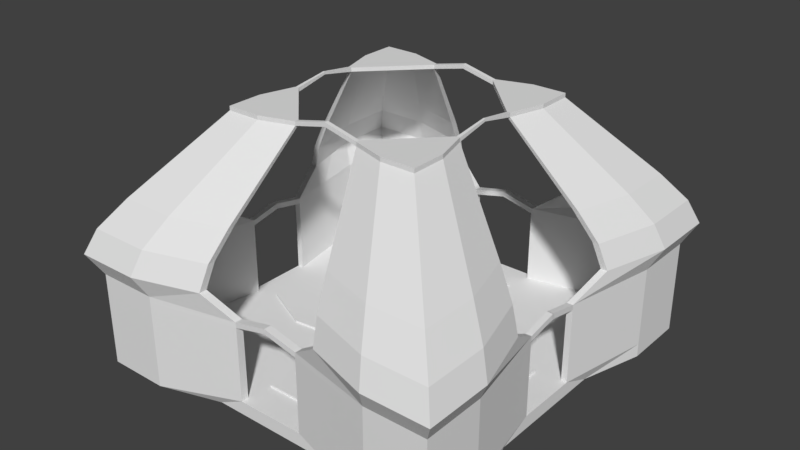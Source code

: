 # Source: template.blend  (saved by Blender 2.77.0; exported with 4.5.12 LTS)
import bpy
from mathutils import Matrix  # noqa: F401  (used for matrix-valued properties, if any)

bpy.ops.wm.read_factory_settings(use_empty=True)
scene = bpy.context.scene
scene.name = 'Scene'

# ---- collections
col_collection_1 = bpy.data.collections.new('Collection 1'); scene.collection.children.link(col_collection_1)

# ---- world
world_world = bpy.data.worlds.new('World'); scene.world = world_world
world_world.color = (0.05088, 0.05088, 0.05088)
world_world.use_sun_shadow = False
world_world.sun_shadow_jitter_overblur = 0.0
world_world.cycles.sampling_method = 'MANUAL'

# ---- meshes
me_cube_001 = bpy.data.meshes.new('Cube.001')
me_cube_001.from_pydata([(-11.91, -12.34, 12.66), (-11.91, -12.34, 13.53), (-2.221, -11.11, 13.53), (-3.971, -11.11, 12.66), (-7.943, -12.34, 13.53), (-7.943, -12.34, 12.66), (-10.72, -2.055, 13.53), (-10.72, -4.121, 12.66), (-3.298, -3.422, 13.53), (-3.298, -3.422, 12.66), (-6.595, -3.801, 12.66), (-6.595, -3.801, 13.53), (-11.91, -8.23, 12.66), (-2.952, -6.648, 13.53), (-3.664, -6.834, 12.66), (-7.328, -7.593, 12.66), (-7.328, -7.593, 13.53), (-11.91, -8.23, 13.53), (-11.48, -12.34, 13.53), (-11.48, -12.34, 12.66), (-10.33, -4.121, 12.66), (-10.33, -2.055, 13.53), (-11.48, -8.23, 13.53), (-11.48, -8.23, 12.66), (-11.91, -11.81, 12.66), (-2.221, -10.63, 13.53), (-3.971, -10.63, 12.66), (-7.943, -11.81, 12.66), (-7.943, -11.81, 13.53), (-11.91, -11.81, 13.53), (-11.48, -11.81, 12.66), (-11.48, -11.81, 13.53), (-11.48, -12.34, 18.71), (-11.91, -12.34, 18.71), (-2.257, -10.63, 18.71), (-2.257, -11.11, 18.71), (-7.943, -12.34, 18.71), (-7.943, -11.81, 18.71), (-11.91, -8.23, 18.71), (-10.72, -2.055, 18.71), (-10.33, -2.055, 18.71), (-10.72, 2.032, 18.71), (-11.91, -11.81, 18.71), (-11.48, -8.23, 18.71), (-11.48, -11.81, 18.71), (-12.18, -13.09, 20.09), (-12.64, -13.09, 20.09), (-4.215, -11.28, 20.09), (-4.215, -11.79, 20.09), (-8.428, -13.09, 20.09), (-8.428, -12.53, 20.09), (-12.64, -8.734, 20.09), (-11.38, -4.374, 20.09), (-10.96, -4.374, 20.09), (-12.64, -12.53, 20.09), (-12.18, -8.734, 20.09), (-12.18, -12.53, 20.09), (-11.57, -12.43, 21.69), (-12.01, -12.43, 21.69), (-4.002, -10.71, 21.69), (-4.002, -11.19, 21.69), (-8.004, -12.43, 21.69), (-8.004, -11.9, 21.69), (-12.01, -8.294, 21.69), (-10.81, -4.153, 21.69), (-10.41, -4.153, 21.69), (-12.01, -11.9, 21.69), (-11.57, -8.294, 21.69), (-11.57, -11.9, 21.69), (-10.3, -11.07, 23.51), (-10.69, -11.07, 23.51), (-3.562, -9.536, 23.51), (-3.562, -9.962, 23.51), (-7.126, -11.07, 23.51), (-7.126, -10.59, 23.51), (-10.69, -7.381, 23.51), (-9.62, -3.694, 23.51), (-9.268, -3.694, 23.51), (-10.69, -10.59, 23.51), (-10.3, -7.381, 23.51), (-10.3, -10.59, 23.51), (-6.253, -6.714, 28.51), (-6.491, -6.714, 28.51), (-2.161, -5.783, 28.51), (-2.161, -6.042, 28.51), (-4.326, -6.714, 28.51), (-4.326, -6.426, 28.51), (-6.491, -4.474, 28.51), (-5.841, -2.233, 28.51), (-5.628, -2.233, 28.51), (-5.628, 2.247, 28.51), (-5.841, 2.247, 28.51), (-6.491, -6.426, 28.51), (-6.253, -4.474, 28.51), (-6.253, -6.426, 28.51), (-11.48, -11.81, 18.37), (-11.91, -12.34, 18.37), (-11.48, -12.34, 18.37), (-11.48, -8.23, 18.37), (-10.33, -2.055, 18.37), (-7.943, -11.81, 18.37), (-2.221, -10.63, 18.37), (-11.91, -11.81, 18.37), (-2.221, -11.11, 18.37), (-7.943, -12.34, 18.37), (-10.72, -2.055, 18.37), (-11.91, -8.23, 18.37), (-10.72, 2.032, 18.35), (-10.33, 2.032, 18.35), (-6.253, -6.714, 28.77), (-6.491, -6.714, 28.77), (-2.161, -5.783, 28.77), (-2.161, -6.042, 28.77), (-4.326, -6.714, 28.77), (-4.326, -6.426, 28.77), (-6.491, -4.474, 28.77), (-5.841, -2.233, 28.77), (-5.628, -2.233, 28.77), (-5.841, 2.247, 28.77), (-6.491, -6.426, 28.77), (-6.253, -4.474, 28.77), (-6.253, -6.426, 28.77), (-5.669, 0.006916, 28.94), (-5.669, 0.006916, 29.1), (-5.8, 0.006916, 28.94), (-5.8, 0.006916, 29.1), (-10.72, -0.01164, 18.77), (-10.33, -0.01164, 18.77), (-10.33, -0.01164, 19.12), (-10.72, -0.01164, 19.12), (11.91, -12.34, 12.66), (11.91, -12.34, 13.53), (2.221, -11.11, 13.53), (3.971, -11.11, 12.66), (7.942, -12.34, 13.53), (7.942, -12.34, 12.66), (10.72, -2.055, 13.53), (10.72, -4.121, 12.66), (3.298, -3.422, 13.53), (3.298, -3.422, 12.66), (6.595, -3.801, 12.66), (6.595, -3.801, 13.53), (11.91, -8.23, 12.66), (2.747, -6.684, 13.53), (3.664, -6.834, 12.66), (7.328, -7.593, 12.66), (7.328, -7.593, 13.53), (11.91, -8.23, 13.53), (11.48, -12.34, 13.53), (11.48, -12.34, 12.66), (10.33, -4.121, 12.66), (10.33, -2.055, 13.53), (11.48, -8.23, 13.53), (11.48, -8.23, 12.66), (11.91, -11.81, 12.66), (2.221, -10.63, 13.53), (3.971, -10.63, 12.66), (7.942, -11.81, 12.66), (7.942, -11.81, 13.53), (11.91, -11.81, 13.53), (11.48, -11.81, 12.66), (11.48, -11.81, 13.53), (11.48, -12.34, 18.71), (11.91, -12.34, 18.71), (2.257, -10.63, 18.71), (2.257, -11.11, 18.71), (7.942, -12.34, 18.71), (7.942, -11.81, 18.71), (11.91, -8.23, 18.71), (10.72, -2.055, 18.71), (10.33, -2.055, 18.71), (11.91, -11.81, 18.71), (11.48, -8.23, 18.71), (11.48, -11.81, 18.71), (12.18, -13.09, 20.09), (12.64, -13.09, 20.09), (4.214, -11.28, 20.09), (4.214, -11.79, 20.09), (8.428, -13.09, 20.09), (8.428, -12.53, 20.09), (12.64, -8.734, 20.09), (11.38, -4.374, 20.09), (10.96, -4.374, 20.09), (12.64, -12.53, 20.09), (12.18, -8.734, 20.09), (12.18, -12.53, 20.09), (11.57, -12.43, 21.69), (12.01, -12.43, 21.69), (4.002, -10.71, 21.69), (4.002, -11.19, 21.69), (8.004, -12.43, 21.69), (8.004, -11.9, 21.69), (12.01, -8.294, 21.69), (10.81, -4.153, 21.69), (10.41, -4.153, 21.69), (12.01, -11.9, 21.69), (11.57, -8.294, 21.69), (11.57, -11.9, 21.69), (10.3, -11.07, 23.51), (10.69, -11.07, 23.51), (3.562, -9.536, 23.51), (3.562, -9.962, 23.51), (7.125, -11.07, 23.51), (7.125, -10.59, 23.51), (10.69, -7.381, 23.51), (9.62, -3.694, 23.51), (9.268, -3.694, 23.51), (10.69, -10.59, 23.51), (10.3, -7.381, 23.51), (10.3, -10.59, 23.51), (6.253, -6.714, 28.51), (6.491, -6.714, 28.51), (2.161, -5.783, 28.51), (2.161, -6.042, 28.51), (4.326, -6.714, 28.51), (4.326, -6.426, 28.51), (6.491, -4.474, 28.51), (5.841, -2.233, 28.51), (5.627, -2.233, 28.51), (6.491, -6.426, 28.51), (6.253, -4.474, 28.51), (6.253, -6.426, 28.51), (11.48, -11.81, 18.37), (11.91, -12.34, 18.37), (11.48, -12.34, 18.37), (11.48, -8.23, 18.37), (10.33, -2.055, 18.37), (7.942, -11.81, 18.37), (2.221, -10.63, 18.37), (11.91, -11.81, 18.37), (2.221, -11.11, 18.37), (7.942, -12.34, 18.37), (10.72, -2.055, 18.37), (11.91, -8.23, 18.37), (-7.863e-05, -11.11, 13.53), (-7.863e-05, -11.11, 12.66), (-7.842e-05, -3.422, 12.66), (-7.842e-05, -6.834, 12.66), (-7.863e-05, -10.63, 12.66), (-7.863e-05, -10.63, 13.53), (-7.863e-05, -11.11, 18.89), (-7.863e-05, -10.63, 18.89), (-7.863e-05, -11.11, 19.21), (-7.863e-05, -10.63, 19.21), (6.253, -6.714, 28.77), (6.491, -6.714, 28.77), (2.161, -5.783, 28.77), (2.161, -6.042, 28.77), (4.326, -6.714, 28.77), (4.326, -6.426, 28.77), (6.491, -4.474, 28.77), (5.841, -2.233, 28.77), (5.627, -2.233, 28.77), (6.491, -6.426, 28.77), (6.253, -4.474, 28.77), (6.253, -6.426, 28.77), (5.668, 0.006916, 28.94), (5.668, 0.006916, 29.1), (5.8, 0.006916, 28.94), (5.8, 0.006916, 29.1), (-7.863e-05, -5.783, 29.01), (-7.863e-05, -6.042, 29.01), (-7.863e-05, -5.783, 29.27), (-7.863e-05, -6.042, 29.27), (10.72, -0.01164, 18.77), (10.33, -0.01164, 18.77), (10.33, -0.01164, 19.12), (10.72, -0.01164, 19.12), (10.33, -0.01164, 12.66), (10.33, -0.01164, 13.53), (6.595, -0.01035, 12.66), (3.298, -0.01035, 12.66), (10.72, -0.01164, 12.66), (10.72, -0.01164, 13.53), (-7.842e-05, -0.01035, 12.66), (-10.33, -0.01164, 12.66), (-10.33, -0.01164, 13.53), (-6.595, -0.01035, 12.66), (-3.481, -5.128, 13.53), (-6.962, -5.697, 13.53), (-10.9, -5.142, 13.53), (-10.9, -5.142, 18.71), (-11.57, -6.554, 20.09), (-10.99, -6.223, 21.69), (-9.783, -5.538, 23.51), (-5.941, -3.353, 28.51), (-10.9, -5.142, 18.37), (-3.298, -0.01035, 12.66), (3.481, -5.128, 13.53), (6.962, -5.697, 13.53), (10.9, -5.142, 13.53), (10.9, -5.142, 18.71), (11.57, -6.554, 20.09), (10.99, -6.223, 21.69), (9.783, -5.538, 23.51), (5.94, -3.353, 28.51), (10.9, -5.142, 18.37), (-10.72, -0.01164, 12.66), (-10.72, -0.01164, 13.53), (-11.91, 12.34, 12.66), (-11.91, 12.34, 13.53), (-2.221, 11.11, 13.53), (-3.971, 11.11, 12.66), (-7.943, 12.34, 13.53), (-7.943, 12.34, 12.66), (-10.72, 2.055, 13.53), (-10.72, 4.121, 12.66), (-3.298, 3.422, 13.53), (-3.298, 3.422, 12.66), (-6.595, 3.801, 12.66), (-6.595, 3.801, 13.53), (-11.91, 8.23, 12.66), (-2.952, 6.766, 13.53), (-3.664, 6.834, 12.66), (-7.328, 7.593, 12.66), (-7.328, 7.593, 13.53), (-11.91, 8.23, 13.53), (-11.48, 12.34, 13.53), (-11.48, 12.34, 12.66), (-10.33, 4.121, 12.66), (-10.33, 2.055, 13.53), (-11.48, 8.23, 13.53), (-11.48, 8.23, 12.66), (-11.91, 11.81, 12.66), (-2.221, 10.63, 13.53), (-3.971, 10.63, 12.66), (-7.943, 11.81, 12.66), (-7.943, 11.81, 13.53), (-11.91, 11.81, 13.53), (-11.48, 11.81, 12.66), (-11.48, 11.81, 13.53), (-11.48, 12.34, 18.71), (-11.91, 12.34, 18.71), (-2.257, 10.63, 18.71), (-2.257, 11.11, 18.71), (-7.943, 12.34, 18.71), (-7.943, 11.81, 18.71), (-11.91, 8.23, 18.71), (-10.72, 2.055, 18.71), (-10.33, 2.055, 18.71), (-10.72, -2.032, 18.71), (-11.91, 11.81, 18.71), (-11.48, 8.23, 18.71), (-11.48, 11.81, 18.71), (-12.18, 13.09, 20.09), (-12.64, 13.09, 20.09), (-4.215, 11.28, 20.09), (-4.215, 11.79, 20.09), (-8.428, 13.09, 20.09), (-8.428, 12.53, 20.09), (-12.64, 8.734, 20.09), (-11.38, 4.374, 20.09), (-10.96, 4.374, 20.09), (-12.64, 12.53, 20.09), (-12.18, 8.734, 20.09), (-12.18, 12.53, 20.09), (-11.57, 12.43, 21.69), (-12.01, 12.43, 21.69), (-4.002, 10.71, 21.69), (-4.002, 11.19, 21.69), (-8.004, 12.43, 21.69), (-8.004, 11.9, 21.69), (-12.01, 8.294, 21.69), (-10.81, 4.153, 21.69), (-10.41, 4.153, 21.69), (-12.01, 11.9, 21.69), (-11.57, 8.294, 21.69), (-11.57, 11.9, 21.69), (-10.3, 11.07, 23.51), (-10.69, 11.07, 23.51), (-3.562, 9.536, 23.51), (-3.562, 9.962, 23.51), (-7.126, 11.07, 23.51), (-7.126, 10.59, 23.51), (-10.69, 7.381, 23.51), (-9.62, 3.694, 23.51), (-9.268, 3.694, 23.51), (-10.69, 10.59, 23.51), (-10.3, 7.381, 23.51), (-10.3, 10.59, 23.51), (-6.253, 6.714, 28.51), (-6.491, 6.714, 28.51), (-2.161, 5.783, 28.51), (-2.161, 6.042, 28.51), (-4.326, 6.714, 28.51), (-4.326, 6.426, 28.51), (-6.491, 4.474, 28.51), (-5.841, 2.233, 28.51), (-5.628, 2.233, 28.51), (-5.628, -2.247, 28.51), (-5.841, -2.247, 28.51), (-6.491, 6.426, 28.51), (-6.253, 4.474, 28.51), (-6.253, 6.426, 28.51), (-11.48, 11.81, 18.37), (-11.91, 12.34, 18.37), (-11.48, 12.34, 18.37), (-11.48, 8.23, 18.37), (-10.33, 2.055, 18.37), (-7.943, 11.81, 18.37), (-2.221, 10.63, 18.37), (-11.91, 11.81, 18.37), (-2.221, 11.11, 18.37), (-7.943, 12.34, 18.37), (-10.72, 2.055, 18.37), (-11.91, 8.23, 18.37), (-10.72, -2.032, 18.35), (-10.33, -2.032, 18.35), (-6.253, 6.714, 28.77), (-6.491, 6.714, 28.77), (-2.161, 5.783, 28.77), (-2.161, 6.042, 28.77), (-4.326, 6.714, 28.77), (-4.326, 6.426, 28.77), (-6.491, 4.474, 28.77), (-5.841, 2.233, 28.77), (-5.628, 2.233, 28.77), (-5.841, -2.247, 28.77), (-6.491, 6.426, 28.77), (-6.253, 4.474, 28.77), (-6.253, 6.426, 28.77), (-5.669, -0.006916, 28.94), (-5.669, -0.006916, 29.1), (-5.8, -0.006916, 28.94), (-5.8, -0.006916, 29.1), (-10.72, 0.01164, 18.77), (-10.33, 0.01164, 18.77), (-10.33, 0.01164, 19.12), (-10.72, 0.01164, 19.12), (11.91, 12.34, 12.66), (11.91, 12.34, 13.53), (2.221, 11.11, 13.53), (3.971, 11.11, 12.66), (7.942, 12.34, 13.53), (7.942, 12.34, 12.66), (10.72, 2.055, 13.53), (10.72, 4.121, 12.66), (3.298, 3.422, 13.53), (3.298, 3.422, 12.66), (6.595, 3.801, 12.66), (6.595, 3.801, 13.53), (11.91, 8.23, 12.66), (2.747, 6.684, 13.53), (3.664, 6.834, 12.66), (7.328, 7.593, 12.66), (7.328, 7.593, 13.53), (11.91, 8.23, 13.53), (11.48, 12.34, 13.53), (11.48, 12.34, 12.66), (10.33, 4.121, 12.66), (10.33, 2.055, 13.53), (11.48, 8.23, 13.53), (11.48, 8.23, 12.66), (11.91, 11.81, 12.66), (2.221, 10.63, 13.53), (3.971, 10.63, 12.66), (7.942, 11.81, 12.66), (7.942, 11.81, 13.53), (11.91, 11.81, 13.53), (11.48, 11.81, 12.66), (11.48, 11.81, 13.53), (11.48, 12.34, 18.71), (11.91, 12.34, 18.71), (2.257, 10.63, 18.71), (2.257, 11.11, 18.71), (7.942, 12.34, 18.71), (7.942, 11.81, 18.71), (11.91, 8.23, 18.71), (10.72, 2.055, 18.71), (10.33, 2.055, 18.71), (11.91, 11.81, 18.71), (11.48, 8.23, 18.71), (11.48, 11.81, 18.71), (12.18, 13.09, 20.09), (12.64, 13.09, 20.09), (4.214, 11.28, 20.09), (4.214, 11.79, 20.09), (8.428, 13.09, 20.09), (8.428, 12.53, 20.09), (12.64, 8.734, 20.09), (11.38, 4.374, 20.09), (10.96, 4.374, 20.09), (12.64, 12.53, 20.09), (12.18, 8.734, 20.09), (12.18, 12.53, 20.09), (11.57, 12.43, 21.69), (12.01, 12.43, 21.69), (4.002, 10.71, 21.69), (4.002, 11.19, 21.69), (8.004, 12.43, 21.69), (8.004, 11.9, 21.69), (12.01, 8.294, 21.69), (10.81, 4.153, 21.69), (10.41, 4.153, 21.69), (12.01, 11.9, 21.69), (11.57, 8.294, 21.69), (11.57, 11.9, 21.69), (10.3, 11.07, 23.51), (10.69, 11.07, 23.51), (3.562, 9.536, 23.51), (3.562, 9.962, 23.51), (7.125, 11.07, 23.51), (7.125, 10.59, 23.51), (10.69, 7.381, 23.51), (9.62, 3.694, 23.51), (9.268, 3.694, 23.51), (10.69, 10.59, 23.51), (10.3, 7.381, 23.51), (10.3, 10.59, 23.51), (6.253, 6.714, 28.51), (6.491, 6.714, 28.51), (2.161, 5.783, 28.51), (2.161, 6.042, 28.51), (4.326, 6.714, 28.51), (4.326, 6.426, 28.51), (6.491, 4.474, 28.51), (5.841, 2.233, 28.51), (5.627, 2.233, 28.51), (6.491, 6.426, 28.51), (6.253, 4.474, 28.51), (6.253, 6.426, 28.51), (11.48, 11.81, 18.37), (11.91, 12.34, 18.37), (11.48, 12.34, 18.37), (11.48, 8.23, 18.37), (10.33, 2.055, 18.37), (7.942, 11.81, 18.37), (2.221, 10.63, 18.37), (11.91, 11.81, 18.37), (2.221, 11.11, 18.37), (7.942, 12.34, 18.37), (10.72, 2.055, 18.37), (11.91, 8.23, 18.37), (-7.863e-05, 11.11, 13.53), (-7.863e-05, 11.11, 12.66), (-7.842e-05, 3.422, 12.66), (-7.842e-05, 6.834, 12.66), (-7.863e-05, 10.63, 12.66), (-7.863e-05, 10.63, 13.53), (-7.863e-05, 11.11, 18.89), (-7.863e-05, 10.63, 18.89), (-7.863e-05, 11.11, 19.21), (-7.863e-05, 10.63, 19.21), (6.253, 6.714, 28.77), (6.491, 6.714, 28.77), (2.161, 5.783, 28.77), (2.161, 6.042, 28.77), (4.326, 6.714, 28.77), (4.326, 6.426, 28.77), (6.491, 4.474, 28.77), (5.841, 2.233, 28.77), (5.627, 2.233, 28.77), (6.491, 6.426, 28.77), (6.253, 4.474, 28.77), (6.253, 6.426, 28.77), (5.668, -0.006916, 28.94), (5.668, -0.006916, 29.1), (5.8, -0.006916, 28.94), (5.8, -0.006916, 29.1), (-7.863e-05, 5.783, 29.01), (-7.863e-05, 6.042, 29.01), (-7.863e-05, 5.783, 29.27), (-7.863e-05, 6.042, 29.27), (10.72, 0.01164, 18.77), (10.33, 0.01164, 18.77), (10.33, 0.01164, 19.12), (10.72, 0.01164, 19.12), (10.33, 0.01164, 12.66), (10.33, 0.01164, 13.53), (6.595, 0.01035, 12.66), (3.298, 0.01035, 12.66), (10.72, 0.01164, 12.66), (10.72, 0.01164, 13.53), (-7.842e-05, 0.01035, 12.66), (-10.33, 0.01164, 12.66), (-10.33, 0.01164, 13.53), (-6.595, 0.01035, 12.66), (-3.481, 5.128, 13.53), (-6.962, 5.697, 13.53), (-10.9, 5.142, 13.53), (-10.9, 5.142, 18.71), (-11.57, 6.554, 20.09), (-10.99, 6.223, 21.69), (-9.783, 5.538, 23.51), (-5.941, 3.353, 28.51), (-10.9, 5.142, 18.37), (-3.298, 0.01035, 12.66), (3.481, 5.128, 13.53), (6.962, 5.697, 13.53), (10.9, 5.142, 13.53), (10.9, 5.142, 18.71), (11.57, 6.554, 20.09), (10.99, 6.223, 21.69), (9.783, 5.538, 23.51), (5.94, 3.353, 28.51), (10.9, 5.142, 18.37), (-10.72, 0.01164, 12.66), (-10.72, 0.01164, 13.53), (-2.93, -2.927, 13.53), (-5.751, -3.251, 13.53), (-3.087, -4.386, 13.53), (-2.634, -5.687, 13.53), (-8.946, -1.758, 13.53), (-8.946, -0.009354, 13.53), (-2.009, -9.094, 13.53), (-0.1089, -9.094, 13.53), (2.712, -2.927, 13.53), (5.533, -3.251, 13.53), (2.869, -4.386, 13.53), (2.241, -5.718, 13.53), (8.728, -1.758, 13.53), (1.791, -9.094, 13.53), (-2.93, 2.928, 13.53), (-5.751, 3.253, 13.53), (-3.087, 4.388, 13.53), (-2.634, 5.788, 13.53), (-8.946, 1.759, 13.53), (-8.946, 0.01056, 13.53), (-2.009, 9.095, 13.53), (-0.1089, 9.095, 13.53), (2.712, 2.928, 13.53), (5.533, 3.253, 13.53), (2.869, 4.388, 13.53), (2.241, 5.719, 13.53), (8.728, 1.759, 13.53), (1.791, 9.095, 13.53), (-2.93, -2.927, 13.67), (-5.751, -3.251, 13.67), (-3.087, -4.386, 13.67), (-2.634, -5.687, 13.67), (-8.946, -1.758, 13.67), (-8.946, -0.009354, 13.67), (-2.009, -9.094, 13.67), (-0.1089, -9.094, 13.67), (2.712, -2.927, 13.67), (5.533, -3.251, 13.67), (2.869, -4.386, 13.67), (2.241, -5.718, 13.67), (8.728, -1.758, 13.67), (1.791, -9.094, 13.67), (-2.93, 2.928, 13.67), (-5.751, 3.253, 13.67), (-3.087, 4.388, 13.67), (-2.634, 5.788, 13.67), (-8.946, 1.759, 13.67), (-8.946, 0.01056, 13.67), (-2.009, 9.095, 13.67), (-0.1089, 9.095, 13.67), (2.712, 2.928, 13.67), (5.533, 3.253, 13.67), (2.869, 4.388, 13.67), (2.241, 5.719, 13.67), (8.728, 1.759, 13.67), (1.791, 9.095, 13.67)], [], [(18, 1, 0, 19), (102, 96, 33, 42), (234, 2, 3, 235), (2, 4, 5, 3), (278, 8, 11, 279), (23, 20, 10, 15), (15, 10, 9, 14), (17, 6, 7, 12), (101, 100, 37, 34), (29, 17, 12, 24), (27, 15, 14, 26), (30, 23, 15, 27), (25, 13, 16, 28), (24, 12, 23, 30), (28, 16, 22, 31), (279, 11, 21, 280), (12, 7, 20, 23), (4, 18, 19, 5), (100, 95, 44, 37), (96, 97, 32, 33), (0, 24, 30, 19), (286, 99, 40, 281), (19, 30, 27, 5), (5, 27, 26, 3), (234, 239, 25, 2), (1, 29, 24, 0), (40, 39, 52, 53), (44, 43, 55, 56), (42, 33, 46, 54), (281, 40, 53, 282), (39, 38, 51, 52), (104, 103, 35, 36), (99, 105, 39, 40), (105, 106, 38, 39), (95, 98, 43, 44), (106, 102, 42, 38), (97, 104, 36, 32), (103, 101, 34, 35), (54, 46, 58, 66), (282, 53, 65, 283), (52, 51, 63, 64), (45, 49, 61, 57), (33, 32, 45, 46), (37, 44, 56, 50), (35, 34, 47, 48), (34, 37, 50, 47), (36, 35, 48, 49), (38, 42, 54, 51), (32, 36, 49, 45), (57, 61, 73, 69), (63, 66, 78, 75), (61, 60, 72, 73), (59, 62, 74, 71), (60, 59, 71, 72), (56, 55, 67, 68), (53, 52, 64, 65), (46, 45, 57, 58), (50, 56, 68, 62), (48, 47, 59, 60), (47, 50, 62, 59), (49, 48, 60, 61), (51, 54, 66, 63), (69, 73, 85, 81), (75, 78, 92, 87), (73, 72, 84, 85), (71, 74, 86, 83), (72, 71, 83, 84), (74, 80, 94, 86), (64, 63, 75, 76), (283, 65, 77, 284), (66, 58, 70, 78), (68, 67, 79, 80), (65, 64, 76, 77), (58, 57, 69, 70), (62, 68, 80, 74), (92, 82, 110, 119), (87, 92, 119, 115), (83, 89, 117, 111), (85, 84, 112, 113), (83, 111, 262, 260), (124, 91, 90, 122), (82, 81, 109, 110), (76, 75, 87, 88), (284, 77, 89, 285), (78, 70, 82, 92), (80, 79, 93, 94), (77, 76, 88, 89), (70, 69, 81, 82), (2, 25, 101, 103), (18, 4, 104, 97), (17, 29, 102, 106), (31, 22, 98, 95), (6, 17, 106, 105), (21, 6, 105, 99), (4, 2, 103, 104), (280, 21, 99, 286), (1, 18, 97, 96), (28, 31, 95, 100), (25, 28, 100, 101), (29, 1, 96, 102), (126, 127, 99, 105), (128, 129, 39, 40), (126, 105, 39, 129), (127, 128, 40, 99), (240, 242, 35, 103), (243, 34, 35, 242), (3, 26, 238, 235), (26, 14, 237, 238), (14, 9, 236, 237), (101, 34, 243, 241), (103, 101, 241, 240), (122, 123, 117, 89), (120, 117, 116, 115), (121, 120, 115, 119), (113, 114, 121, 109), (112, 111, 114, 113), (109, 121, 119, 110), (111, 117, 120, 121, 114), (81, 85, 113, 109), (88, 87, 115, 116), (93, 285, 89, 83, 86, 94), (125, 124, 88, 116), (116, 117, 123, 125), (118, 91, 124, 125), (88, 124, 122, 89), (84, 83, 260, 261), (112, 84, 261, 263), (111, 112, 263, 262), (107, 126, 129, 41), (107, 108, 127, 126), (148, 149, 130, 131), (229, 171, 163, 223), (234, 235, 133, 132), (132, 133, 135, 134), (288, 289, 141, 138), (153, 145, 140, 150), (145, 144, 139, 140), (147, 142, 137, 136), (228, 164, 167, 227), (159, 154, 142, 147), (157, 156, 144, 145), (160, 157, 145, 153), (155, 158, 146, 143), (154, 160, 153, 142), (158, 161, 152, 146), (289, 290, 151, 141), (142, 153, 150, 137), (134, 135, 149, 148), (227, 167, 173, 222), (223, 163, 162, 224), (130, 149, 160, 154), (296, 291, 170, 226), (149, 135, 157, 160), (135, 133, 156, 157), (234, 132, 155, 239), (131, 130, 154, 159), (170, 182, 181, 169), (173, 185, 184, 172), (171, 183, 175, 163), (291, 292, 182, 170), (169, 181, 180, 168), (231, 166, 165, 230), (226, 170, 169, 232), (232, 169, 168, 233), (222, 173, 172, 225), (233, 168, 171, 229), (224, 162, 166, 231), (230, 165, 164, 228), (183, 195, 187, 175), (292, 293, 194, 182), (181, 193, 192, 180), (174, 186, 190, 178), (163, 175, 174, 162), (167, 179, 185, 173), (165, 177, 176, 164), (164, 176, 179, 167), (166, 178, 177, 165), (168, 180, 183, 171), (162, 174, 178, 166), (186, 198, 202, 190), (192, 204, 207, 195), (190, 202, 201, 189), (188, 200, 203, 191), (189, 201, 200, 188), (185, 197, 196, 184), (182, 194, 193, 181), (175, 187, 186, 174), (179, 191, 197, 185), (177, 189, 188, 176), (176, 188, 191, 179), (178, 190, 189, 177), (180, 192, 195, 183), (198, 210, 214, 202), (204, 216, 219, 207), (202, 214, 213, 201), (200, 212, 215, 203), (201, 213, 212, 200), (203, 215, 221, 209), (193, 205, 204, 192), (293, 294, 206, 194), (195, 207, 199, 187), (197, 209, 208, 196), (194, 206, 205, 193), (187, 199, 198, 186), (191, 203, 209, 197), (219, 253, 245, 211), (216, 250, 253, 219), (212, 246, 252, 218), (214, 248, 247, 213), (212, 260, 262, 246), (211, 245, 244, 210), (205, 217, 216, 204), (294, 295, 218, 206), (207, 219, 211, 199), (209, 221, 220, 208), (206, 218, 217, 205), (199, 211, 210, 198), (132, 230, 228, 155), (148, 224, 231, 134), (147, 233, 229, 159), (161, 222, 225, 152), (136, 232, 233, 147), (151, 226, 232, 136), (134, 231, 230, 132), (290, 296, 226, 151), (131, 223, 224, 148), (158, 227, 222, 161), (155, 228, 227, 158), (159, 229, 223, 131), (264, 232, 226, 265), (266, 170, 169, 267), (264, 267, 169, 232), (265, 226, 170, 266), (240, 230, 165, 242), (243, 242, 165, 164), (133, 235, 238, 156), (156, 238, 237, 144), (144, 237, 236, 139), (228, 241, 243, 164), (230, 240, 241, 228), (256, 218, 252, 257), (254, 250, 251, 252), (255, 253, 250, 254), (248, 244, 255, 249), (247, 248, 249, 246), (244, 245, 253, 255), (246, 249, 255, 254, 252), (210, 244, 248, 214), (217, 251, 250, 216), (220, 221, 215, 212, 218, 295), (259, 251, 217, 258), (251, 259, 257, 252), (217, 218, 256, 258), (213, 261, 260, 212), (247, 263, 261, 213), (246, 262, 263, 247), (20, 275, 277, 10), (10, 277, 287, 9), (21, 276, 298, 6), (6, 298, 297, 7), (7, 297, 275, 20), (9, 287, 274, 236), (150, 140, 270, 268), (140, 139, 271, 270), (151, 136, 273, 269), (136, 137, 272, 273), (137, 150, 268, 272), (152, 225, 296, 290), (208, 220, 295, 294), (196, 208, 294, 293), (184, 196, 293, 292), (172, 184, 292, 291), (225, 172, 291, 296), (146, 152, 290, 289), (139, 236, 274, 271), (143, 146, 289, 288), (22, 280, 286, 98), (79, 284, 285, 93), (67, 283, 284, 79), (55, 282, 283, 67), (43, 281, 282, 55), (98, 286, 281, 43), (16, 279, 280, 22), (13, 278, 279, 16), (317, 318, 299, 300), (401, 341, 332, 395), (533, 534, 302, 301), (301, 302, 304, 303), (577, 578, 310, 307), (322, 314, 309, 319), (314, 313, 308, 309), (316, 311, 306, 305), (400, 333, 336, 399), (328, 323, 311, 316), (326, 325, 313, 314), (329, 326, 314, 322), (324, 327, 315, 312), (323, 329, 322, 311), (327, 330, 321, 315), (578, 579, 320, 310), (311, 322, 319, 306), (303, 304, 318, 317), (399, 336, 343, 394), (395, 332, 331, 396), (299, 318, 329, 323), (585, 580, 339, 398), (318, 304, 326, 329), (304, 302, 325, 326), (533, 301, 324, 538), (300, 299, 323, 328), (339, 352, 351, 338), (343, 355, 354, 342), (341, 353, 345, 332), (580, 581, 352, 339), (338, 351, 350, 337), (403, 335, 334, 402), (398, 339, 338, 404), (404, 338, 337, 405), (394, 343, 342, 397), (405, 337, 341, 401), (396, 331, 335, 403), (402, 334, 333, 400), (353, 365, 357, 345), (581, 582, 364, 352), (351, 363, 362, 350), (344, 356, 360, 348), (332, 345, 344, 331), (336, 349, 355, 343), (334, 347, 346, 333), (333, 346, 349, 336), (335, 348, 347, 334), (337, 350, 353, 341), (331, 344, 348, 335), (356, 368, 372, 360), (362, 374, 377, 365), (360, 372, 371, 359), (358, 370, 373, 361), (359, 371, 370, 358), (355, 367, 366, 354), (352, 364, 363, 351), (345, 357, 356, 344), (349, 361, 367, 355), (347, 359, 358, 346), (346, 358, 361, 349), (348, 360, 359, 347), (350, 362, 365, 353), (368, 380, 384, 372), (374, 386, 391, 377), (372, 384, 383, 371), (370, 382, 385, 373), (371, 383, 382, 370), (373, 385, 393, 379), (363, 375, 374, 362), (582, 583, 376, 364), (365, 377, 369, 357), (367, 379, 378, 366), (364, 376, 375, 363), (357, 369, 368, 356), (361, 373, 379, 367), (391, 418, 409, 381), (386, 414, 418, 391), (382, 410, 416, 388), (384, 412, 411, 383), (382, 559, 561, 410), (423, 421, 389, 390), (381, 409, 408, 380), (375, 387, 386, 374), (583, 584, 388, 376), (377, 391, 381, 369), (379, 393, 392, 378), (376, 388, 387, 375), (369, 381, 380, 368), (301, 402, 400, 324), (317, 396, 403, 303), (316, 405, 401, 328), (330, 394, 397, 321), (305, 404, 405, 316), (320, 398, 404, 305), (303, 403, 402, 301), (579, 585, 398, 320), (300, 395, 396, 317), (327, 399, 394, 330), (324, 400, 399, 327), (328, 401, 395, 300), (425, 404, 398, 426), (427, 339, 338, 428), (425, 428, 338, 404), (426, 398, 339, 427), (539, 402, 334, 541), (542, 541, 334, 333), (302, 534, 537, 325), (325, 537, 536, 313), (313, 536, 535, 308), (400, 540, 542, 333), (402, 539, 540, 400), (421, 388, 416, 422), (419, 414, 415, 416), (420, 418, 414, 419), (412, 408, 420, 413), (411, 412, 413, 410), (408, 409, 418, 420), (410, 413, 420, 419, 416), (380, 408, 412, 384), (387, 415, 414, 386), (392, 393, 385, 382, 388, 584), (424, 415, 387, 423), (415, 424, 422, 416), (417, 424, 423, 390), (387, 388, 421, 423), (383, 560, 559, 382), (411, 562, 560, 383), (410, 561, 562, 411), (406, 340, 428, 425), (406, 425, 426, 407), (447, 430, 429, 448), (528, 522, 462, 470), (533, 431, 432, 534), (431, 433, 434, 432), (587, 437, 440, 588), (452, 449, 439, 444), (444, 439, 438, 443), (446, 435, 436, 441), (527, 526, 466, 463), (458, 446, 441, 453), (456, 444, 443, 455), (459, 452, 444, 456), (454, 442, 445, 457), (453, 441, 452, 459), (457, 445, 451, 460), (588, 440, 450, 589), (441, 436, 449, 452), (433, 447, 448, 434), (526, 521, 472, 466), (522, 523, 461, 462), (429, 453, 459, 448), (595, 525, 469, 590), (448, 459, 456, 434), (434, 456, 455, 432), (533, 538, 454, 431), (430, 458, 453, 429), (469, 468, 480, 481), (472, 471, 483, 484), (470, 462, 474, 482), (590, 469, 481, 591), (468, 467, 479, 480), (530, 529, 464, 465), (525, 531, 468, 469), (531, 532, 467, 468), (521, 524, 471, 472), (532, 528, 470, 467), (523, 530, 465, 461), (529, 527, 463, 464), (482, 474, 486, 494), (591, 481, 493, 592), (480, 479, 491, 492), (473, 477, 489, 485), (462, 461, 473, 474), (466, 472, 484, 478), (464, 463, 475, 476), (463, 466, 478, 475), (465, 464, 476, 477), (467, 470, 482, 479), (461, 465, 477, 473), (485, 489, 501, 497), (491, 494, 506, 503), (489, 488, 500, 501), (487, 490, 502, 499), (488, 487, 499, 500), (484, 483, 495, 496), (481, 480, 492, 493), (474, 473, 485, 486), (478, 484, 496, 490), (476, 475, 487, 488), (475, 478, 490, 487), (477, 476, 488, 489), (479, 482, 494, 491), (497, 501, 513, 509), (503, 506, 518, 515), (501, 500, 512, 513), (499, 502, 514, 511), (500, 499, 511, 512), (502, 508, 520, 514), (492, 491, 503, 504), (592, 493, 505, 593), (494, 486, 498, 506), (496, 495, 507, 508), (493, 492, 504, 505), (486, 485, 497, 498), (490, 496, 508, 502), (518, 510, 544, 552), (515, 518, 552, 549), (511, 517, 551, 545), (513, 512, 546, 547), (511, 545, 561, 559), (510, 509, 543, 544), (504, 503, 515, 516), (593, 505, 517, 594), (506, 498, 510, 518), (508, 507, 519, 520), (505, 504, 516, 517), (498, 497, 509, 510), (431, 454, 527, 529), (447, 433, 530, 523), (446, 458, 528, 532), (460, 451, 524, 521), (435, 446, 532, 531), (450, 435, 531, 525), (433, 431, 529, 530), (589, 450, 525, 595), (430, 447, 523, 522), (457, 460, 521, 526), (454, 457, 526, 527), (458, 430, 522, 528), (563, 564, 525, 531), (565, 566, 468, 469), (563, 531, 468, 566), (564, 565, 469, 525), (539, 541, 464, 529), (542, 463, 464, 541), (432, 455, 537, 534), (455, 443, 536, 537), (443, 438, 535, 536), (527, 463, 542, 540), (529, 527, 540, 539), (555, 556, 551, 517), (553, 551, 550, 549), (554, 553, 549, 552), (547, 548, 554, 543), (546, 545, 548, 547), (543, 554, 552, 544), (545, 551, 553, 554, 548), (509, 513, 547, 543), (516, 515, 549, 550), (519, 594, 517, 511, 514, 520), (558, 557, 516, 550), (550, 551, 556, 558), (516, 557, 555, 517), (512, 511, 559, 560), (546, 512, 560, 562), (545, 546, 562, 561), (319, 309, 576, 574), (309, 308, 586, 576), (320, 305, 597, 575), (305, 306, 596, 597), (306, 319, 574, 596), (308, 535, 573, 586), (449, 567, 569, 439), (439, 569, 570, 438), (450, 568, 572, 435), (435, 572, 571, 436), (436, 571, 567, 449), (451, 589, 595, 524), (507, 593, 594, 519), (495, 592, 593, 507), (483, 591, 592, 495), (471, 590, 591, 483), (524, 595, 590, 471), (445, 588, 589, 451), (438, 570, 573, 535), (442, 587, 588, 445), (321, 397, 585, 579), (378, 392, 584, 583), (366, 378, 583, 582), (354, 366, 582, 581), (342, 354, 581, 580), (397, 342, 580, 585), (315, 321, 579, 578), (312, 315, 578, 577), (437, 587, 622, 620), (310, 320, 616, 613), (450, 440, 621, 624), (128, 427, 428, 129), (427, 128, 127, 425, 426), (298, 276, 575, 597), (297, 298, 597, 596), (275, 297, 596, 574), (277, 275, 574, 576), (287, 277, 576, 586), (274, 287, 586, 573), (271, 274, 573, 570), (270, 271, 570, 569), (268, 270, 569, 567), (269, 273, 572, 568), (273, 272, 571, 572), (272, 268, 567, 571), (324, 312, 615, 618), (442, 454, 625, 623), (11, 8, 598, 599), (138, 141, 607, 606), (538, 324, 618, 619), (454, 538, 619, 625), (307, 310, 613, 612), (276, 21, 602, 603), (599, 598, 626, 627), (612, 613, 641, 640), (608, 606, 634, 636), (620, 622, 650, 648), (598, 600, 628, 626), (614, 612, 640, 642), (605, 611, 639, 633), (625, 619, 647, 653), (611, 609, 637, 639), (623, 625, 653, 651), (607, 610, 638, 635), (239, 155, 611, 605), (25, 239, 605, 604), (587, 442, 623, 622), (312, 577, 614, 615), (155, 143, 609, 611), (13, 25, 604, 601), (141, 151, 610, 607), (21, 11, 599, 602), (577, 307, 612, 614), (320, 575, 617, 616), (288, 138, 606, 608), (143, 288, 608, 609), (278, 13, 601, 600), (575, 276, 603, 617), (151, 450, 624, 610), (440, 437, 620, 621), (8, 278, 600, 598), (628, 636, 634, 626), (629, 637, 636, 628), (629, 632, 633, 639, 637), (635, 649, 648, 634), (638, 652, 649, 635), (642, 640, 648, 650), (643, 642, 650, 651), (643, 651, 653, 647, 646), (627, 626, 640, 641), (627, 641, 644, 645, 631, 630), (634, 648, 640, 626), (615, 614, 642, 643), (600, 601, 629, 628), (613, 616, 644, 641), (602, 599, 627, 630), (617, 603, 631, 645), (616, 617, 645, 644), (603, 602, 630, 631), (618, 615, 643, 646), (601, 604, 632, 629), (619, 618, 646, 647), (604, 605, 633, 632), (610, 624, 652, 638), (621, 620, 648, 649), (606, 607, 635, 634), (622, 623, 651, 650), (609, 608, 636, 637), (624, 621, 649, 652)])
me_cube_001.use_remesh_preserve_volume = False
me_cube_001.use_remesh_preserve_attributes = False
me_cube_001.use_mirror_vertex_groups = False
me_cube_001.update()

# ---- objects
ob_cube = bpy.data.objects.new('Cube', me_cube_001)

# ---- transforms, parenting, visibility, modifiers, constraints
ob_cube.location = (0.0, 0.0, 0.0)
ob_cube.lineart.crease_threshold = 0.0

# ---- collection membership
col_collection_1.objects.link(ob_cube)

# ---- scene / render settings (as saved in the file)
scene.frame_start = 1; scene.frame_end = 250; scene.frame_set(1)
scene.render.engine = 'BLENDER_EEVEE_NEXT'
scene.render.resolution_percentage = 50
scene.render.dither_intensity = 0.0
scene.cycles.use_denoising = False
scene.cycles.samples = 128
scene.cycles.sampling_pattern = 'TABULATED_SOBOL'
scene.cycles.light_sampling_threshold = 0.0
scene.cycles.use_adaptive_sampling = False
scene.cycles.use_light_tree = False
scene.cycles.blur_glossy = 0.0
scene.cycles.sample_clamp_indirect = 0.0
scene.view_settings.view_transform = 'Standard'
bpy.context.view_layer.update()

# ---- added for rendering (the .blend has no active camera and no usable light): camera, sun
cam_auto = bpy.data.cameras.new('AutoCamera')
cam_auto.lens = 50.0
cam_auto.sensor_width = 36.0
cam_auto.clip_end = 1000.0
ob_auto_camera = bpy.data.objects.new('AutoCamera', cam_auto)
scene.collection.objects.link(ob_auto_camera)
ob_auto_camera.location = (37.0206, -44.4248, 50.5787)
ob_auto_camera.rotation_euler = (1.09748, -7.21219e-08, 0.694738)
scene.camera = ob_auto_camera
light_auto_sun = bpy.data.lights.new('AutoSun', 'SUN')
light_auto_sun.energy = 3.0
light_auto_sun.angle = 0.0523599
ob_auto_sun = bpy.data.objects.new('AutoSun', light_auto_sun)
scene.collection.objects.link(ob_auto_sun)
ob_auto_sun.rotation_euler = (0.872665, 0.174533, 0.523599)
bpy.context.view_layer.update()
